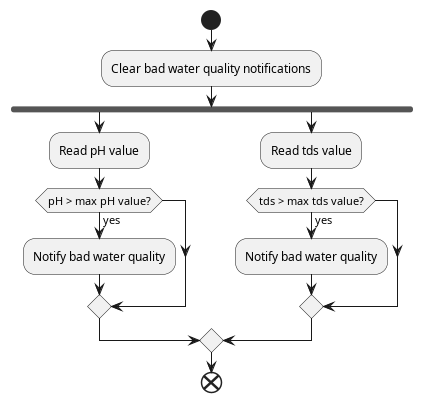

The diagram above was rendered by PlantUML. Its source (embedded in the PNG):
@startuml ActivityDiagramQuality
start
:Clear bad water quality notifications;
fork 
    :Read pH value;
    if (pH > max pH value?) is (yes) then 
        :Notify bad water quality;

    endif
fork again 
    :Read tds value;
    if (tds > max tds value?) is (yes) then 
        :Notify bad water quality;
    endif
end merge 



' Quality -> check
' (parallel) Read ph value
' (parallel) Read tds value
' (close parallel)
' if ph value > max value: 
'' turn on
'' else turn off
' if tds value > max value:
'' turn on 
'' else turn off

end

@enduml